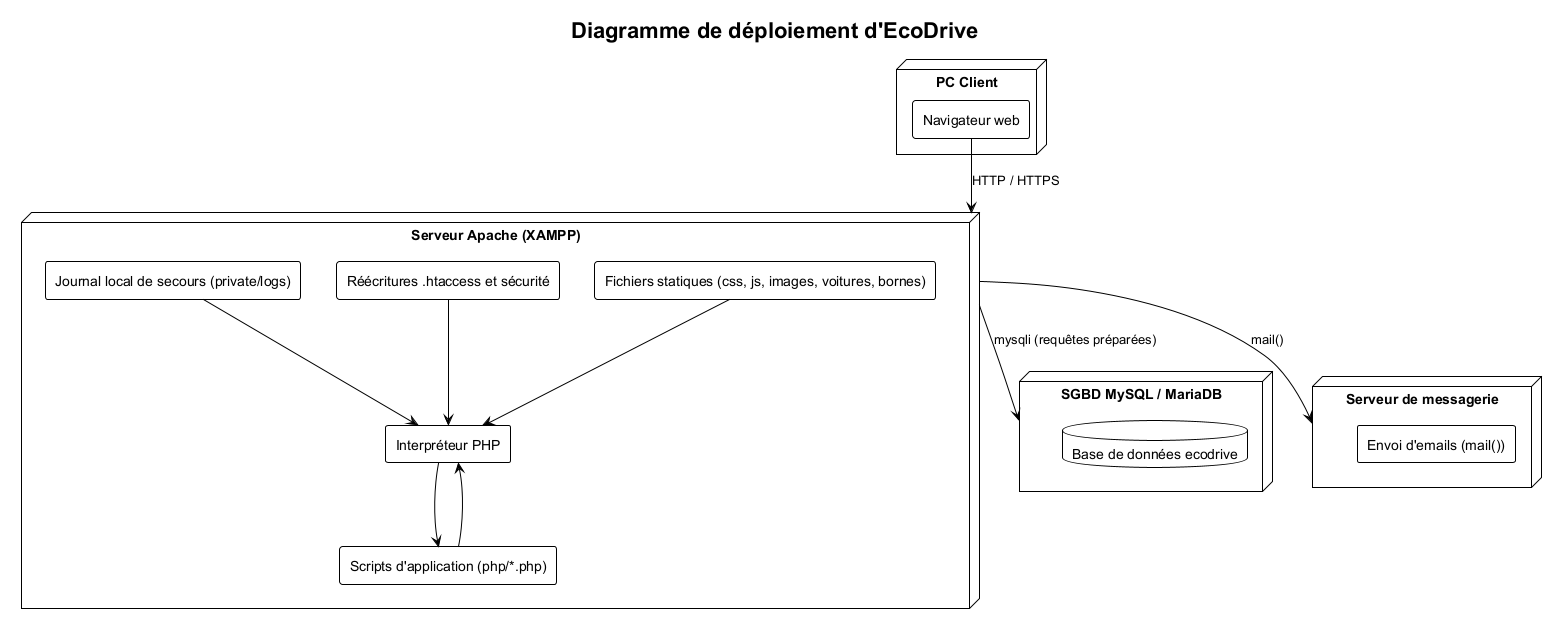

The diagram above was rendered by PlantUML. Its source (embedded in the PNG):
@startuml
!theme plain
skinparam shadowing false
skinparam defaultFontName "Helvetica"
skinparam componentStyle rectangle
title Diagramme de déploiement d'EcoDrive

node "PC Client" as C {
  component "Navigateur web" as C1
}

node "Serveur Apache (XAMPP)" as S {
  component "Interpréteur PHP" as S1
  component "Scripts d'application (php/*.php)" as S2
  component "Fichiers statiques (css, js, images, voitures, bornes)" as S3
  component "Réécritures .htaccess et sécurité" as S4
  component "Journal local de secours (private/logs)" as S5
}

node "SGBD MySQL / MariaDB" as D {
  database "Base de données ecodrive" as D1
}

node "Serveur de messagerie" as M {
  component "Envoi d'emails (mail())" as M1
}

C1 --> S : "HTTP / HTTPS"
S --> D : "mysqli (requêtes préparées)"
S --> M : "mail()"
S1 --> S2
S2 --> S1
S3 --> S1
S4 --> S1
S5 --> S1
@enduml